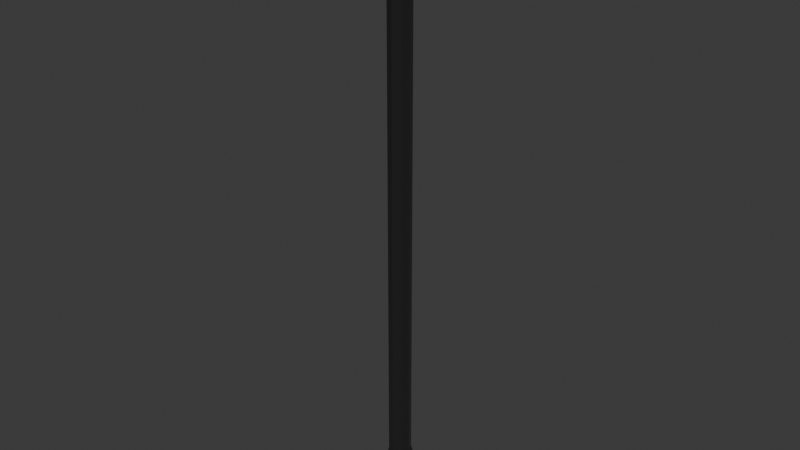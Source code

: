 # Source: Arrow_1.blend  (saved by Blender 4.4.32; exported with 4.5.12 LTS)
import bpy
from mathutils import Matrix  # noqa: F401  (used for matrix-valued properties, if any)

bpy.ops.wm.read_factory_settings(use_empty=True)
scene = bpy.context.scene
scene.name = 'Scene'

# ---- collections
col_collection = bpy.data.collections.new('Collection'); scene.collection.children.link(col_collection)

# ---- materials (node trees are filled in below, after node groups)
mat_material_001 = bpy.data.materials.new('Material.001')

# ---- material node trees
mat_material_001.use_nodes = True; mat_material_001.node_tree.nodes.clear()
_N = mat_material_001.node_tree.nodes; _L = mat_material_001.node_tree.links
n0 = _N.new('ShaderNodeBsdfPrincipled'); n0.name = 'Principled BSDF'; n0.location = (10, 300)
n0.inputs[0].default_value = (0.0186, 0.0186, 0.0186, 1.0)
n0.inputs[2].default_value = 0.0
n1 = _N.new('ShaderNodeOutputMaterial'); n1.name = 'Material Output'; n1.location = (300, 300)
_L.new(n0.outputs[0], n1.inputs[0])
n1.is_active_output = True

# ---- world
world_world = bpy.data.worlds.new('World'); scene.world = world_world
world_world.use_nodes = True; world_world.node_tree.nodes.clear()
_N = world_world.node_tree.nodes; _L = world_world.node_tree.links
n0 = _N.new('ShaderNodeOutputWorld'); n0.name = 'World Output'; n0.location = (300, 300)
n1 = _N.new('ShaderNodeBackground'); n1.name = 'Background'; n1.location = (10, 300)
n1.inputs[0].default_value = (0.05088, 0.05088, 0.05088, 1.0)
_L.new(n1.outputs[0], n0.inputs[0])
n0.is_active_output = True
world_world.color = (0.05088, 0.05088, 0.05088)
world_world.sun_shadow_jitter_overblur = 0.0

# ---- meshes
me_cylinder_002 = bpy.data.meshes.new('Cylinder.002')
me_cylinder_002.from_pydata([(0.0, 0.02, -0.5), (0.0, 0.02, 0.5), (0.01414, 0.01414, -0.5), (0.01414, 0.01414, 0.5), (0.02, 0.0, -0.5), (0.02, 0.0, 0.5), (0.01414, -0.01414, -0.5), (0.01414, -0.01414, 0.5), (0.0, -0.02, -0.5), (0.0, -0.02, 0.5), (-0.01414, -0.01414, -0.5), (-0.01414, -0.01414, 0.5), (-0.02, 0.0, -0.5), (-0.02, 0.0, 0.5), (-0.01414, 0.01414, -0.5), (-0.01414, 0.01414, 0.5), (-0.04086, -0.002616, -0.4992), (-0.04086, -0.0001437, -0.4992), (-0.0006512, -0.002616, -0.581), (-0.0006512, -0.0001437, -0.581), (0.0409, -0.002152, -0.4992), (0.0409, 0.004039, -0.4992), (8.926e-05, -0.002152, -0.581), (8.926e-05, 8.691e-06, -0.581), (-0.000281, -0.002773, -0.581), (-0.000281, 0.0003295, -0.581), (2.177e-05, -0.02278, -0.4992), (2.177e-05, 0.02301, -0.4992), (-0.05193, -0.003295, -0.5005), (-0.05193, -0.0001533, -0.5005), (0.05198, 0.005163, -0.5005), (0.05198, -0.002706, -0.5005), (2.177e-05, -0.02893, -0.5005), (2.177e-05, 0.02927, -0.5005), (2.177e-05, 0.02927, -0.4882), (-0.05193, -0.003295, -0.4882), (-0.05193, -0.0001533, -0.4882), (0.05198, 0.005163, -0.4882), (0.05198, -0.002706, -0.4882), (2.177e-05, -0.02893, -0.4882), (0.05984, -0.003084, -0.4736), (0.0471, -0.002446, -0.4751), (-0.04699, -0.00298, -0.4751), (-0.04699, -0.0001349, -0.4751), (0.0471, 0.004679, -0.4751), (5.547e-05, -0.02619, -0.4751), (5.547e-05, 0.02651, -0.4751), (5.547e-05, -0.03326, -0.4736), (5.547e-05, 0.03372, -0.4736), (0.05984, 0.005972, -0.4736), (-0.05973, -0.003762, -0.4736), (-0.05973, -0.000146, -0.4736), (0.0, 0.02, 0.424), (0.01414, 0.01414, 0.424), (0.02, 0.0, 0.424), (0.01414, -0.01414, 0.424), (0.0, -0.02, 0.424), (-0.01414, -0.01414, 0.424), (-0.02, 0.0, 0.424), (-0.01414, 0.01414, 0.424), (-0.01296, 0.03765, 0.4933), (-0.01296, 0.03765, 0.5175), (-0.01746, 0.03579, 0.5175), (-0.01746, 0.03579, 0.4933), (-0.01708, -0.0357, 0.5276), (-0.01316, -0.03732, 0.5276), (-0.01316, -0.03732, 0.5065), (-0.01708, -0.0357, 0.5065), (0.03746, -0.01825, 0.5172), (0.0394, -0.01358, 0.5172), (0.0394, -0.01358, 0.4921), (0.03746, -0.01825, 0.4921)], [], [(52, 1, 3, 53), (53, 3, 5, 54), (5, 7, 68, 69), (55, 7, 9, 56), (56, 9, 65, 66), (57, 11, 13, 58), (3, 1, 15, 13, 11, 9, 7, 5), (58, 13, 15, 59), (1, 52, 60, 61), (0, 2, 4, 6, 8, 10, 12, 14), (16, 17, 19, 18), (24, 25, 23, 22), (22, 23, 21, 20), (24, 22, 20, 26), (25, 19, 17, 27), (23, 25, 27, 21), (18, 24, 26, 16), (18, 19, 25, 24), (37, 34, 48, 49), (36, 35, 50, 51), (20, 21, 30, 31), (39, 38, 40, 47), (21, 27, 33, 30), (35, 39, 47, 50), (33, 29, 36, 34), (30, 33, 34, 37), (31, 30, 37, 38), (28, 32, 39, 35), (29, 28, 35, 36), (32, 31, 38, 39), (26, 20, 31, 32), (38, 37, 49, 40), (16, 26, 32, 28), (34, 36, 51, 48), (27, 17, 29, 33), (17, 16, 28, 29), (42, 43, 51, 50), (43, 46, 48, 51), (45, 46, 43, 42), (41, 44, 46, 45), (41, 45, 47, 40), (46, 44, 49, 48), (45, 42, 50, 47), (44, 41, 40, 49), (14, 59, 52, 0), (12, 58, 59, 14), (10, 57, 58, 12), (8, 56, 57, 10), (6, 55, 56, 8), (4, 54, 55, 6), (2, 53, 54, 4), (0, 52, 53, 2), (63, 62, 61, 60), (59, 15, 62, 63), (15, 1, 61, 62), (52, 59, 63, 60), (66, 65, 64, 67), (57, 56, 66, 67), (11, 57, 67, 64), (9, 11, 64, 65), (70, 69, 68, 71), (54, 5, 69, 70), (55, 54, 70, 71), (7, 55, 71, 68)])
_uv = me_cylinder_002.uv_layers.new(name='UVMap')
_uv.uv.foreach_set('vector', [1.0, 0.962, 1.0, 1.0, 0.875, 1.0, 0.875, 0.962, 0.875, 0.962, 0.875, 1.0, 0.75, 1.0, 0.75, 0.962, 0.49, 0.25, 0.4197, 0.08029, 0.4197, 0.08029, 0.49, 0.25, 0.625, 0.962, 0.625, 1.0, 0.5, 1.0, 0.5, 0.962, 0.5, 0.962, 0.5, 1.0, 0.5, 1.0, 0.5, 0.962, 0.375, 0.962, 0.375, 1.0, 0.25, 1.0, 0.25, 0.962, 0.4197, 0.4197, 0.25, 0.49, 0.08029, 0.4197, 0.01, 0.25, 0.08029, 0.08029, 0.25, 0.01, 0.4197, 0.08029, 0.49, 0.25, 0.25, 0.962, 0.25, 1.0, 0.125, 1.0, 0.125, 0.962, 1.0, 1.0, 1.0, 0.962, 1.0, 0.962, 1.0, 1.0, 0.75, 0.49, 0.9197, 0.4197, 0.99, 0.25, 0.9197, 0.08029, 0.75, 0.01, 0.5803, 0.08029, 0.51, 0.25, 0.5803, 0.4197, 0.375, 0.0, 0.625, 0.0, 0.625, 0.25, 0.375, 0.25, 0.375, 0.375, 0.625, 0.375, 0.625, 0.5, 0.375, 0.5, 0.375, 0.5, 0.625, 0.5, 0.625, 0.75, 0.375, 0.75, 0.25, 0.5, 0.375, 0.5, 0.375, 0.75, 0.25, 0.75, 0.75, 0.5, 0.875, 0.5, 0.875, 0.75, 0.75, 0.75, 0.625, 0.5, 0.75, 0.5, 0.75, 0.75, 0.625, 0.75, 0.125, 0.5, 0.25, 0.5, 0.25, 0.75, 0.125, 0.75, 0.375, 0.25, 0.625, 0.25, 0.625, 0.375, 0.375, 0.375, 0.625, 0.75, 0.75, 0.75, 0.75, 0.75, 0.625, 0.75, 0.625, 0.0, 0.375, 0.0, 0.375, 0.0, 0.625, 0.0, 0.375, 0.75, 0.625, 0.75, 0.625, 0.75, 0.375, 0.75, 0.25, 0.75, 0.375, 0.75, 0.375, 0.75, 0.25, 0.75, 0.625, 0.75, 0.75, 0.75, 0.75, 0.75, 0.625, 0.75, 0.125, 0.75, 0.25, 0.75, 0.25, 0.75, 0.125, 0.75, 0.75, 0.75, 0.875, 0.75, 0.875, 0.75, 0.75, 0.75, 0.625, 0.75, 0.75, 0.75, 0.75, 0.75, 0.625, 0.75, 0.375, 0.75, 0.625, 0.75, 0.625, 0.75, 0.375, 0.75, 0.125, 0.75, 0.25, 0.75, 0.25, 0.75, 0.125, 0.75, 0.625, 0.0, 0.375, 0.0, 0.375, 0.0, 0.625, 0.0, 0.25, 0.75, 0.375, 0.75, 0.375, 0.75, 0.25, 0.75, 0.25, 0.75, 0.375, 0.75, 0.375, 0.75, 0.25, 0.75, 0.375, 0.75, 0.625, 0.75, 0.625, 0.75, 0.375, 0.75, 0.125, 0.75, 0.25, 0.75, 0.25, 0.75, 0.125, 0.75, 0.75, 0.75, 0.875, 0.75, 0.875, 0.75, 0.75, 0.75, 0.75, 0.75, 0.875, 0.75, 0.875, 0.75, 0.75, 0.75, 0.625, 0.0, 0.375, 0.0, 0.375, 0.0, 0.625, 0.0, 0.375, 1.0, 0.625, 1.0, 0.625, 1.0, 0.375, 1.0, 0.625, 1.0, 0.625, 0.875, 0.625, 0.875, 0.625, 1.0, 0.375, 0.875, 0.625, 0.875, 0.625, 1.0, 0.375, 1.0, 0.375, 0.75, 0.625, 0.75, 0.625, 0.875, 0.375, 0.875, 0.375, 0.75, 0.375, 0.875, 0.375, 0.875, 0.375, 0.75, 0.625, 0.875, 0.625, 0.75, 0.625, 0.75, 0.625, 0.875, 0.375, 0.875, 0.375, 1.0, 0.375, 1.0, 0.375, 0.875, 0.625, 0.75, 0.375, 0.75, 0.375, 0.75, 0.625, 0.75, 0.125, 0.5, 0.125, 0.962, 0.0, 0.962, 0.0, 0.5, 0.25, 0.5, 0.25, 0.962, 0.125, 0.962, 0.125, 0.5, 0.375, 0.5, 0.375, 0.962, 0.25, 0.962, 0.25, 0.5, 0.5, 0.5, 0.5, 0.962, 0.375, 0.962, 0.375, 0.5, 0.625, 0.5, 0.625, 0.962, 0.5, 0.962, 0.5, 0.5, 0.75, 0.5, 0.75, 0.962, 0.625, 0.962, 0.625, 0.5, 0.875, 0.5, 0.875, 0.962, 0.75, 0.962, 0.75, 0.5, 1.0, 0.5, 1.0, 0.962, 0.875, 0.962, 0.875, 0.5, 0.125, 0.962, 0.125, 1.0, 0.0, 1.0, 0.0, 0.962, 0.125, 0.962, 0.125, 1.0, 0.125, 1.0, 0.125, 0.962, 0.08029, 0.4197, 0.25, 0.49, 0.25, 0.49, 0.08029, 0.4197, 0.0, 0.962, 0.125, 0.962, 0.125, 0.962, 0.0, 0.962, 0.5, 0.962, 0.5, 1.0, 0.375, 1.0, 0.375, 0.962, 0.375, 0.962, 0.5, 0.962, 0.5, 0.962, 0.375, 0.962, 0.375, 1.0, 0.375, 0.962, 0.375, 0.962, 0.375, 1.0, 0.25, 0.01, 0.08029, 0.08029, 0.08029, 0.08029, 0.25, 0.01, 0.75, 0.962, 0.75, 1.0, 0.625, 1.0, 0.625, 0.962, 0.75, 0.962, 0.75, 1.0, 0.75, 1.0, 0.75, 0.962, 0.625, 0.962, 0.75, 0.962, 0.75, 0.962, 0.625, 0.962, 0.625, 1.0, 0.625, 0.962, 0.625, 0.962, 0.625, 1.0])
me_cylinder_002.materials.append(mat_material_001)
me_cylinder_002.update()

# ---- objects
ob_cylinder = bpy.data.objects.new('Cylinder', me_cylinder_002)

# ---- transforms, parenting, visibility, modifiers, constraints
ob_cylinder.location = (0.0, 0.0, 0.0)
ob_cylinder.rotation_euler = (3.142, -0.0, 0.0)
ob_cylinder.scale = (3.179, 3.179, 3.179)

# ---- collection membership
col_collection.objects.link(ob_cylinder)

# ---- scene / render settings (as saved in the file)
scene.frame_start = 1; scene.frame_end = 250; scene.frame_set(1)
scene.render.engine = 'BLENDER_EEVEE_NEXT'
bpy.context.view_layer.update()

# ---- added for rendering (the .blend has no active camera and no usable light): camera, sun
cam_auto = bpy.data.cameras.new('AutoCamera')
cam_auto.lens = 50.0
cam_auto.sensor_width = 36.0
cam_auto.clip_end = 1000.0
ob_auto_camera = bpy.data.objects.new('AutoCamera', cam_auto)
scene.collection.objects.link(ob_auto_camera)
ob_auto_camera.location = (3.28677, -3.94443, 2.71409)
ob_auto_camera.rotation_euler = (1.09748, -7.21219e-08, 0.694738)
scene.camera = ob_auto_camera
light_auto_sun = bpy.data.lights.new('AutoSun', 'SUN')
light_auto_sun.energy = 3.0
light_auto_sun.angle = 0.0523599
ob_auto_sun = bpy.data.objects.new('AutoSun', light_auto_sun)
scene.collection.objects.link(ob_auto_sun)
ob_auto_sun.rotation_euler = (0.872665, 0.174533, 0.523599)
bpy.context.view_layer.update()
